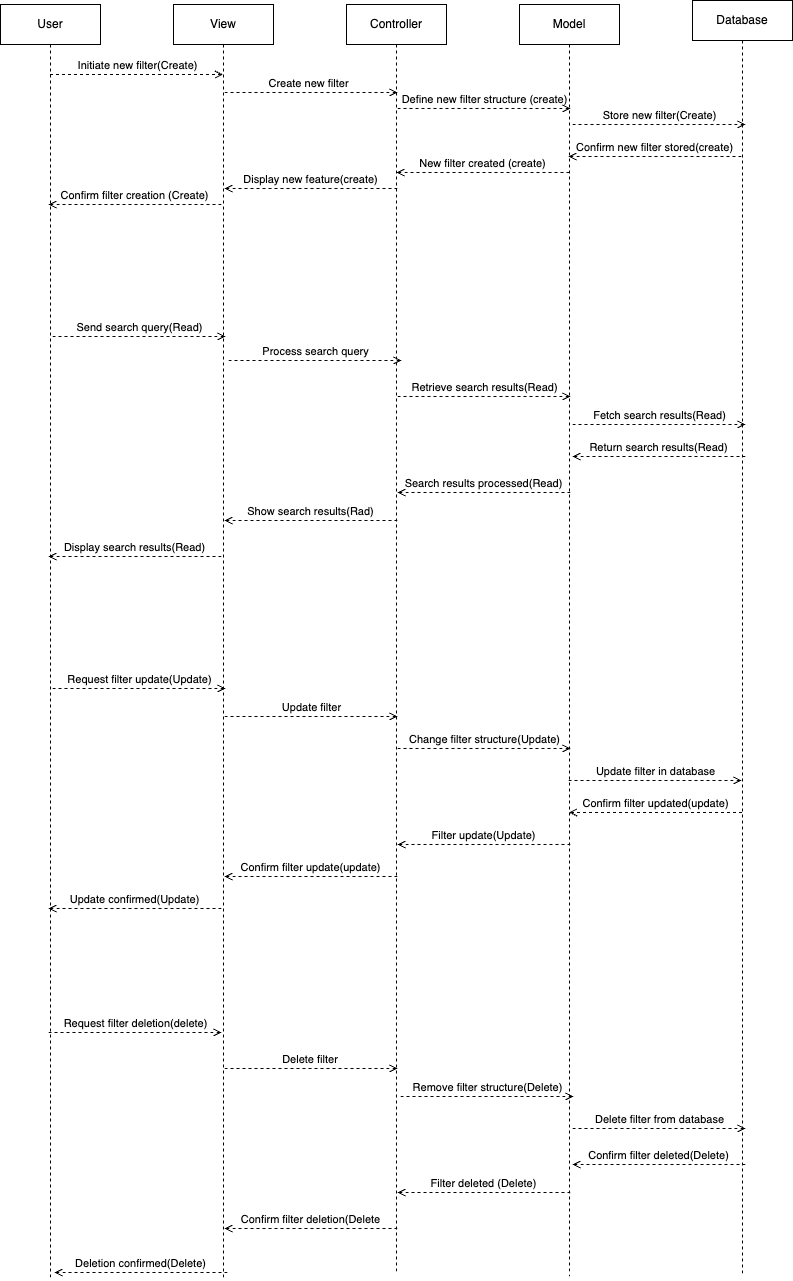

The diagram above was exported from draw.io. Its source (the exported page's mxGraphModel, read from the mxfile embedded in the PNG):
<mxGraphModel dx="805" dy="655" grid="1" gridSize="4" guides="1" tooltips="1" connect="1" arrows="1" fold="1" page="1" pageScale="1" pageWidth="850" pageHeight="1100" math="0" shadow="0">
  <root>
    <mxCell id="0" />
    <mxCell id="1" parent="0" />
    <mxCell id="WZ7YbO-e3G-HtfPXnyU4-11" value="User" style="shape=umlLifeline;perimeter=lifelinePerimeter;whiteSpace=wrap;html=1;container=1;dropTarget=0;collapsible=0;recursiveResize=0;outlineConnect=0;portConstraint=eastwest;newEdgeStyle={&quot;edgeStyle&quot;:&quot;elbowEdgeStyle&quot;,&quot;elbow&quot;:&quot;vertical&quot;,&quot;curved&quot;:0,&quot;rounded&quot;:0};" parent="1" vertex="1">
      <mxGeometry x="28" y="24" width="100" height="1276" as="geometry" />
    </mxCell>
    <mxCell id="WZ7YbO-e3G-HtfPXnyU4-12" value="View" style="shape=umlLifeline;perimeter=lifelinePerimeter;whiteSpace=wrap;html=1;container=1;dropTarget=0;collapsible=0;recursiveResize=0;outlineConnect=0;portConstraint=eastwest;newEdgeStyle={&quot;edgeStyle&quot;:&quot;elbowEdgeStyle&quot;,&quot;elbow&quot;:&quot;vertical&quot;,&quot;curved&quot;:0,&quot;rounded&quot;:0};" parent="1" vertex="1">
      <mxGeometry x="201" y="24" width="100" height="1276" as="geometry" />
    </mxCell>
    <mxCell id="WZ7YbO-e3G-HtfPXnyU4-13" value="Model" style="shape=umlLifeline;perimeter=lifelinePerimeter;whiteSpace=wrap;html=1;container=1;dropTarget=0;collapsible=0;recursiveResize=0;outlineConnect=0;portConstraint=eastwest;newEdgeStyle={&quot;edgeStyle&quot;:&quot;elbowEdgeStyle&quot;,&quot;elbow&quot;:&quot;vertical&quot;,&quot;curved&quot;:0,&quot;rounded&quot;:0};" parent="1" vertex="1">
      <mxGeometry x="547" y="24" width="100" height="1272" as="geometry" />
    </mxCell>
    <mxCell id="WZ7YbO-e3G-HtfPXnyU4-14" value="Controller" style="shape=umlLifeline;perimeter=lifelinePerimeter;whiteSpace=wrap;html=1;container=1;dropTarget=0;collapsible=0;recursiveResize=0;outlineConnect=0;portConstraint=eastwest;newEdgeStyle={&quot;edgeStyle&quot;:&quot;elbowEdgeStyle&quot;,&quot;elbow&quot;:&quot;vertical&quot;,&quot;curved&quot;:0,&quot;rounded&quot;:0};" parent="1" vertex="1">
      <mxGeometry x="374" y="24" width="100" height="1268" as="geometry" />
    </mxCell>
    <mxCell id="WZ7YbO-e3G-HtfPXnyU4-15" value="Database" style="shape=umlLifeline;perimeter=lifelinePerimeter;whiteSpace=wrap;html=1;container=1;dropTarget=0;collapsible=0;recursiveResize=0;outlineConnect=0;portConstraint=eastwest;newEdgeStyle={&quot;edgeStyle&quot;:&quot;elbowEdgeStyle&quot;,&quot;elbow&quot;:&quot;vertical&quot;,&quot;curved&quot;:0,&quot;rounded&quot;:0};" parent="1" vertex="1">
      <mxGeometry x="720" y="20" width="100" height="1276" as="geometry" />
    </mxCell>
    <mxCell id="WZ7YbO-e3G-HtfPXnyU4-19" value="Initiate new filter(Create)" style="html=1;verticalAlign=bottom;labelBackgroundColor=none;endArrow=open;endFill=0;dashed=1;rounded=0;" parent="1" edge="1">
      <mxGeometry x="0.0058" width="160" relative="1" as="geometry">
        <mxPoint x="77.5" y="94" as="sourcePoint" />
        <mxPoint x="250.5" y="94" as="targetPoint" />
        <mxPoint as="offset" />
      </mxGeometry>
    </mxCell>
    <mxCell id="WZ7YbO-e3G-HtfPXnyU4-37" value="Send search query(Read)" style="html=1;verticalAlign=bottom;labelBackgroundColor=none;endArrow=open;endFill=0;dashed=1;rounded=0;" parent="1" edge="1">
      <mxGeometry width="160" relative="1" as="geometry">
        <mxPoint x="80" y="356" as="sourcePoint" />
        <mxPoint x="253" y="356" as="targetPoint" />
        <mxPoint as="offset" />
      </mxGeometry>
    </mxCell>
    <mxCell id="WZ7YbO-e3G-HtfPXnyU4-38" value="Request filter deletion(delete)" style="html=1;verticalAlign=bottom;labelBackgroundColor=none;endArrow=open;endFill=0;dashed=1;rounded=0;" parent="1" edge="1">
      <mxGeometry x="0.0058" width="160" relative="1" as="geometry">
        <mxPoint x="76" y="1052" as="sourcePoint" />
        <mxPoint x="249" y="1052" as="targetPoint" />
        <mxPoint as="offset" />
      </mxGeometry>
    </mxCell>
    <mxCell id="WZ7YbO-e3G-HtfPXnyU4-39" value="Request filter update(Update)" style="html=1;verticalAlign=bottom;labelBackgroundColor=none;endArrow=open;endFill=0;dashed=1;rounded=0;" parent="1" edge="1">
      <mxGeometry x="0.0058" width="160" relative="1" as="geometry">
        <mxPoint x="80" y="708" as="sourcePoint" />
        <mxPoint x="253" y="708" as="targetPoint" />
        <mxPoint as="offset" />
      </mxGeometry>
    </mxCell>
    <mxCell id="WZ7YbO-e3G-HtfPXnyU4-40" value="Create new filter" style="html=1;verticalAlign=bottom;labelBackgroundColor=none;endArrow=open;endFill=0;dashed=1;rounded=0;" parent="1" edge="1">
      <mxGeometry x="-0.0289" width="160" relative="1" as="geometry">
        <mxPoint x="252" y="112" as="sourcePoint" />
        <mxPoint x="425" y="112" as="targetPoint" />
        <mxPoint as="offset" />
      </mxGeometry>
    </mxCell>
    <mxCell id="WZ7YbO-e3G-HtfPXnyU4-41" value="Process search query" style="html=1;verticalAlign=bottom;labelBackgroundColor=none;endArrow=open;endFill=0;dashed=1;rounded=0;" parent="1" edge="1">
      <mxGeometry x="0.0058" width="160" relative="1" as="geometry">
        <mxPoint x="256" y="380" as="sourcePoint" />
        <mxPoint x="429" y="380" as="targetPoint" />
        <mxPoint as="offset" />
      </mxGeometry>
    </mxCell>
    <mxCell id="WZ7YbO-e3G-HtfPXnyU4-42" value="Update filter" style="html=1;verticalAlign=bottom;labelBackgroundColor=none;endArrow=open;endFill=0;dashed=1;rounded=0;" parent="1" edge="1">
      <mxGeometry width="160" relative="1" as="geometry">
        <mxPoint x="252" y="736" as="sourcePoint" />
        <mxPoint x="425" y="736" as="targetPoint" />
        <mxPoint as="offset" />
      </mxGeometry>
    </mxCell>
    <mxCell id="WZ7YbO-e3G-HtfPXnyU4-43" value="Delete filter&amp;nbsp;" style="html=1;verticalAlign=bottom;labelBackgroundColor=none;endArrow=open;endFill=0;dashed=1;rounded=0;" parent="1" edge="1">
      <mxGeometry width="160" relative="1" as="geometry">
        <mxPoint x="252" y="1088" as="sourcePoint" />
        <mxPoint x="425" y="1088" as="targetPoint" />
        <mxPoint as="offset" />
      </mxGeometry>
    </mxCell>
    <mxCell id="WZ7YbO-e3G-HtfPXnyU4-48" value="Define new filter structure (create)" style="html=1;verticalAlign=bottom;labelBackgroundColor=none;endArrow=open;endFill=0;dashed=1;rounded=0;" parent="1" edge="1">
      <mxGeometry x="0.0058" width="160" relative="1" as="geometry">
        <mxPoint x="425" y="128" as="sourcePoint" />
        <mxPoint x="598" y="128" as="targetPoint" />
        <mxPoint as="offset" />
      </mxGeometry>
    </mxCell>
    <mxCell id="WZ7YbO-e3G-HtfPXnyU4-49" value="Retrieve search results(Read)" style="html=1;verticalAlign=bottom;labelBackgroundColor=none;endArrow=open;endFill=0;dashed=1;rounded=0;" parent="1" edge="1">
      <mxGeometry x="0.0058" width="160" relative="1" as="geometry">
        <mxPoint x="425" y="416" as="sourcePoint" />
        <mxPoint x="598" y="416" as="targetPoint" />
        <mxPoint as="offset" />
      </mxGeometry>
    </mxCell>
    <mxCell id="WZ7YbO-e3G-HtfPXnyU4-50" value="Change filter structure(Update)" style="html=1;verticalAlign=bottom;labelBackgroundColor=none;endArrow=open;endFill=0;dashed=1;rounded=0;" parent="1" edge="1">
      <mxGeometry width="160" relative="1" as="geometry">
        <mxPoint x="425" y="768" as="sourcePoint" />
        <mxPoint x="598" y="768" as="targetPoint" />
        <mxPoint as="offset" />
      </mxGeometry>
    </mxCell>
    <mxCell id="WZ7YbO-e3G-HtfPXnyU4-51" value="Remove filter structure(Delete)" style="html=1;verticalAlign=bottom;labelBackgroundColor=none;endArrow=open;endFill=0;dashed=1;rounded=0;" parent="1" edge="1">
      <mxGeometry width="160" relative="1" as="geometry">
        <mxPoint x="428" y="1116" as="sourcePoint" />
        <mxPoint x="601" y="1116" as="targetPoint" />
        <mxPoint as="offset" />
      </mxGeometry>
    </mxCell>
    <mxCell id="WZ7YbO-e3G-HtfPXnyU4-55" value="Store new filter(Create)" style="html=1;verticalAlign=bottom;labelBackgroundColor=none;endArrow=open;endFill=0;dashed=1;rounded=0;" parent="1" edge="1">
      <mxGeometry x="0.0058" width="160" relative="1" as="geometry">
        <mxPoint x="600" y="144" as="sourcePoint" />
        <mxPoint x="773" y="144" as="targetPoint" />
        <mxPoint as="offset" />
      </mxGeometry>
    </mxCell>
    <mxCell id="WZ7YbO-e3G-HtfPXnyU4-56" value="Fetch search results(Read)" style="html=1;verticalAlign=bottom;labelBackgroundColor=none;endArrow=open;endFill=0;dashed=1;rounded=0;" parent="1" edge="1">
      <mxGeometry x="0.0058" width="160" relative="1" as="geometry">
        <mxPoint x="600" y="444" as="sourcePoint" />
        <mxPoint x="773" y="444" as="targetPoint" />
        <mxPoint as="offset" />
      </mxGeometry>
    </mxCell>
    <mxCell id="WZ7YbO-e3G-HtfPXnyU4-57" value="Update filter in database" style="html=1;verticalAlign=bottom;labelBackgroundColor=none;endArrow=open;endFill=0;dashed=1;rounded=0;" parent="1" edge="1">
      <mxGeometry x="0.0058" width="160" relative="1" as="geometry">
        <mxPoint x="596" y="800" as="sourcePoint" />
        <mxPoint x="769" y="800" as="targetPoint" />
        <mxPoint as="offset" />
      </mxGeometry>
    </mxCell>
    <mxCell id="WZ7YbO-e3G-HtfPXnyU4-58" value="Delete filter from database" style="html=1;verticalAlign=bottom;labelBackgroundColor=none;endArrow=open;endFill=0;dashed=1;rounded=0;" parent="1" edge="1">
      <mxGeometry width="160" relative="1" as="geometry">
        <mxPoint x="600" y="1148" as="sourcePoint" />
        <mxPoint x="773" y="1148" as="targetPoint" />
        <mxPoint as="offset" />
      </mxGeometry>
    </mxCell>
    <mxCell id="WZ7YbO-e3G-HtfPXnyU4-59" value="Confirm new filter stored(create)" style="html=1;verticalAlign=bottom;labelBackgroundColor=none;endArrow=open;endFill=0;dashed=1;rounded=0;" parent="1" edge="1">
      <mxGeometry x="0.0058" width="160" relative="1" as="geometry">
        <mxPoint x="769" y="176" as="sourcePoint" />
        <mxPoint x="596" y="176" as="targetPoint" />
        <mxPoint as="offset" />
      </mxGeometry>
    </mxCell>
    <mxCell id="WZ7YbO-e3G-HtfPXnyU4-60" value="Return search results(Read)" style="html=1;verticalAlign=bottom;labelBackgroundColor=none;endArrow=open;endFill=0;dashed=1;rounded=0;" parent="1" edge="1">
      <mxGeometry x="0.0058" width="160" relative="1" as="geometry">
        <mxPoint x="773" y="476" as="sourcePoint" />
        <mxPoint x="600" y="476" as="targetPoint" />
        <mxPoint as="offset" />
      </mxGeometry>
    </mxCell>
    <mxCell id="WZ7YbO-e3G-HtfPXnyU4-61" value="Confirm filter updated(update)" style="html=1;verticalAlign=bottom;labelBackgroundColor=none;endArrow=open;endFill=0;dashed=1;rounded=0;" parent="1" edge="1">
      <mxGeometry x="0.0058" width="160" relative="1" as="geometry">
        <mxPoint x="769.5" y="832" as="sourcePoint" />
        <mxPoint x="596.5" y="832" as="targetPoint" />
        <mxPoint as="offset" />
      </mxGeometry>
    </mxCell>
    <mxCell id="WZ7YbO-e3G-HtfPXnyU4-62" value="Confirm filter deleted(Delete)" style="html=1;verticalAlign=bottom;labelBackgroundColor=none;endArrow=open;endFill=0;dashed=1;rounded=0;" parent="1" edge="1">
      <mxGeometry x="0.0058" width="160" relative="1" as="geometry">
        <mxPoint x="773" y="1184" as="sourcePoint" />
        <mxPoint x="600" y="1184" as="targetPoint" />
        <mxPoint as="offset" />
      </mxGeometry>
    </mxCell>
    <mxCell id="WZ7YbO-e3G-HtfPXnyU4-63" value="New filter created (create)" style="html=1;verticalAlign=bottom;labelBackgroundColor=none;endArrow=open;endFill=0;dashed=1;rounded=0;" parent="1" edge="1">
      <mxGeometry x="0.0058" width="160" relative="1" as="geometry">
        <mxPoint x="597" y="192" as="sourcePoint" />
        <mxPoint x="424" y="192" as="targetPoint" />
        <mxPoint as="offset" />
      </mxGeometry>
    </mxCell>
    <mxCell id="WZ7YbO-e3G-HtfPXnyU4-64" value="Search results processed(Read)" style="html=1;verticalAlign=bottom;labelBackgroundColor=none;endArrow=open;endFill=0;dashed=1;rounded=0;" parent="1" edge="1">
      <mxGeometry x="0.0058" width="160" relative="1" as="geometry">
        <mxPoint x="598" y="512" as="sourcePoint" />
        <mxPoint x="425" y="512" as="targetPoint" />
        <mxPoint as="offset" />
      </mxGeometry>
    </mxCell>
    <mxCell id="WZ7YbO-e3G-HtfPXnyU4-65" value="Filter update(Update)" style="html=1;verticalAlign=bottom;labelBackgroundColor=none;endArrow=open;endFill=0;dashed=1;rounded=0;" parent="1" edge="1">
      <mxGeometry x="0.0058" width="160" relative="1" as="geometry">
        <mxPoint x="598" y="864" as="sourcePoint" />
        <mxPoint x="425" y="864" as="targetPoint" />
        <mxPoint as="offset" />
      </mxGeometry>
    </mxCell>
    <mxCell id="WZ7YbO-e3G-HtfPXnyU4-66" value="Filter deleted (Delete)" style="html=1;verticalAlign=bottom;labelBackgroundColor=none;endArrow=open;endFill=0;dashed=1;rounded=0;" parent="1" edge="1">
      <mxGeometry x="0.0058" width="160" relative="1" as="geometry">
        <mxPoint x="598" y="1212" as="sourcePoint" />
        <mxPoint x="425" y="1212" as="targetPoint" />
        <mxPoint as="offset" />
      </mxGeometry>
    </mxCell>
    <mxCell id="WZ7YbO-e3G-HtfPXnyU4-71" value="Display new feature(create)" style="html=1;verticalAlign=bottom;labelBackgroundColor=none;endArrow=open;endFill=0;dashed=1;rounded=0;" parent="1" edge="1">
      <mxGeometry x="0.0058" width="160" relative="1" as="geometry">
        <mxPoint x="425" y="208" as="sourcePoint" />
        <mxPoint x="252" y="208" as="targetPoint" />
        <mxPoint as="offset" />
      </mxGeometry>
    </mxCell>
    <mxCell id="WZ7YbO-e3G-HtfPXnyU4-72" value="Show search results(Rad)" style="html=1;verticalAlign=bottom;labelBackgroundColor=none;endArrow=open;endFill=0;dashed=1;rounded=0;" parent="1" edge="1">
      <mxGeometry x="0.0058" width="160" relative="1" as="geometry">
        <mxPoint x="425" y="540" as="sourcePoint" />
        <mxPoint x="252" y="540" as="targetPoint" />
        <mxPoint as="offset" />
      </mxGeometry>
    </mxCell>
    <mxCell id="WZ7YbO-e3G-HtfPXnyU4-73" value="Confirm filter update(update)" style="html=1;verticalAlign=bottom;labelBackgroundColor=none;endArrow=open;endFill=0;dashed=1;rounded=0;" parent="1" edge="1">
      <mxGeometry x="0.0058" width="160" relative="1" as="geometry">
        <mxPoint x="425" y="896" as="sourcePoint" />
        <mxPoint x="252" y="896" as="targetPoint" />
        <mxPoint as="offset" />
      </mxGeometry>
    </mxCell>
    <mxCell id="WZ7YbO-e3G-HtfPXnyU4-74" value="Confirm filter deletion(Delete" style="html=1;verticalAlign=bottom;labelBackgroundColor=none;endArrow=open;endFill=0;dashed=1;rounded=0;" parent="1" edge="1">
      <mxGeometry x="0.0058" width="160" relative="1" as="geometry">
        <mxPoint x="425" y="1248" as="sourcePoint" />
        <mxPoint x="252" y="1248" as="targetPoint" />
        <mxPoint as="offset" />
      </mxGeometry>
    </mxCell>
    <mxCell id="WZ7YbO-e3G-HtfPXnyU4-75" value="Confirm filter creation (Create)" style="html=1;verticalAlign=bottom;labelBackgroundColor=none;endArrow=open;endFill=0;dashed=1;rounded=0;" parent="1" edge="1">
      <mxGeometry x="0.0058" width="160" relative="1" as="geometry">
        <mxPoint x="249" y="224" as="sourcePoint" />
        <mxPoint x="76" y="224" as="targetPoint" />
        <mxPoint as="offset" />
      </mxGeometry>
    </mxCell>
    <mxCell id="WZ7YbO-e3G-HtfPXnyU4-76" value="Display search results(Read)" style="html=1;verticalAlign=bottom;labelBackgroundColor=none;endArrow=open;endFill=0;dashed=1;rounded=0;" parent="1" edge="1">
      <mxGeometry x="0.0058" width="160" relative="1" as="geometry">
        <mxPoint x="249" y="576" as="sourcePoint" />
        <mxPoint x="76" y="576" as="targetPoint" />
        <mxPoint as="offset" />
      </mxGeometry>
    </mxCell>
    <mxCell id="WZ7YbO-e3G-HtfPXnyU4-77" value="Update confirmed(Update)" style="html=1;verticalAlign=bottom;labelBackgroundColor=none;endArrow=open;endFill=0;dashed=1;rounded=0;" parent="1" edge="1">
      <mxGeometry x="0.0058" width="160" relative="1" as="geometry">
        <mxPoint x="249" y="928" as="sourcePoint" />
        <mxPoint x="76" y="928" as="targetPoint" />
        <mxPoint as="offset" />
      </mxGeometry>
    </mxCell>
    <mxCell id="WZ7YbO-e3G-HtfPXnyU4-78" value="Deletion confirmed(Delete)" style="html=1;verticalAlign=bottom;labelBackgroundColor=none;endArrow=open;endFill=0;dashed=1;rounded=0;" parent="1" edge="1">
      <mxGeometry x="0.0058" width="160" relative="1" as="geometry">
        <mxPoint x="255" y="1292" as="sourcePoint" />
        <mxPoint x="82" y="1292" as="targetPoint" />
        <mxPoint as="offset" />
      </mxGeometry>
    </mxCell>
  </root>
</mxGraphModel>